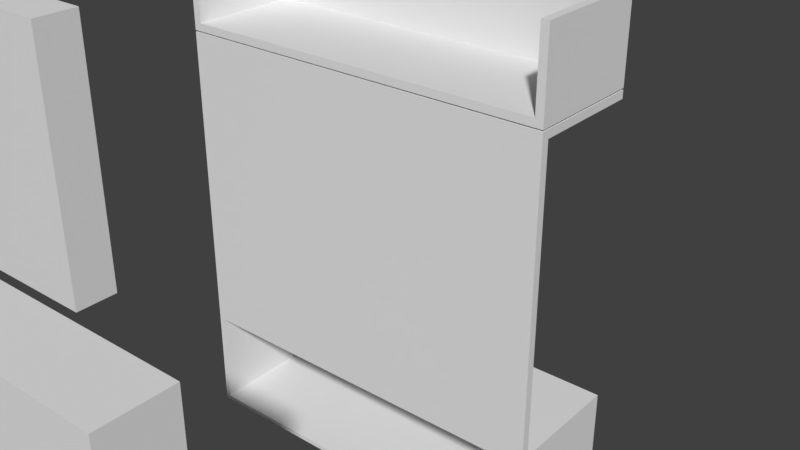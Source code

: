 # Source: Wardrobe.blend  (saved by Blender 2.79.0; exported with 4.5.12 LTS)
import bpy
from mathutils import Matrix  # noqa: F401  (used for matrix-valued properties, if any)

bpy.ops.wm.read_factory_settings(use_empty=True)
scene = bpy.context.scene
scene.name = 'Scene'

# ---- collections
col_collection_1 = bpy.data.collections.new('Collection 1'); scene.collection.children.link(col_collection_1)
col_collection_4 = bpy.data.collections.new('Collection 4'); scene.collection.children.link(col_collection_4)

# ---- materials (node trees are filled in below, after node groups)
mat_darkwood = bpy.data.materials.new('DarkWood')
mat_darkwood.alpha_threshold = 0.0
mat_darkwood.use_transparent_shadow = False
mat_darkwood.roughness = 0.5
mat_lightwood = bpy.data.materials.new('LightWood')
mat_lightwood.alpha_threshold = 0.0
mat_lightwood.use_transparent_shadow = False
mat_lightwood.roughness = 0.5
mat_lightband = bpy.data.materials.new('LightBand')
mat_lightband.alpha_threshold = 0.0
mat_lightband.use_transparent_shadow = False
mat_lightband.roughness = 0.5

# ---- material node trees

# ---- world
world_world = bpy.data.worlds.new('World'); scene.world = world_world
world_world.color = (0.05088, 0.05088, 0.05088)
world_world.use_sun_shadow = False
world_world.sun_shadow_jitter_overblur = 0.0
world_world.cycles.sampling_method = 'MANUAL'

# ---- meshes
me_plane_019 = bpy.data.meshes.new('Plane.019')
me_plane_019.from_pydata([(-0.1, -0.1, 0.0), (0.1, -0.1, 0.0), (-0.1, 0.1, 0.0), (0.1, 0.1, 0.0), (-0.1, 0.1, 1.15), (-0.1, -0.1, 1.15), (0.1, -0.1, 1.15), (0.1, 0.1, 1.15)], [], [(0, 2, 3, 1), (5, 6, 7, 4), (3, 2, 4, 7), (0, 1, 6, 5), (1, 3, 7, 6), (2, 0, 5, 4)])
me_plane_019.use_remesh_preserve_volume = False
me_plane_019.use_remesh_preserve_attributes = False
me_plane_019.use_mirror_vertex_groups = False
me_plane_019.update()
me_plane_018 = bpy.data.meshes.new('Plane.018')
me_plane_018.from_pydata([(-0.1, -0.1, 0.0), (0.1, -0.1, 0.0), (-0.1, 0.1, 0.0), (0.1, 0.1, 0.0), (-0.1, 0.1, 1.15), (-0.1, -0.1, 1.15), (0.1, -0.1, 1.15), (0.1, 0.1, 1.15)], [], [(0, 2, 3, 1), (5, 6, 7, 4), (3, 2, 4, 7), (0, 1, 6, 5), (1, 3, 7, 6), (2, 0, 5, 4)])
me_plane_018.use_remesh_preserve_volume = False
me_plane_018.use_remesh_preserve_attributes = False
me_plane_018.use_mirror_vertex_groups = False
me_plane_018.update()
me_plane_017 = bpy.data.meshes.new('Plane.017')
me_plane_017.from_pydata([(-0.1061, -0.1, 0.0), (0.07576, -0.1, 0.0), (-0.1061, 0.1, 0.0), (0.07576, 0.1, 0.0), (-0.1061, 0.1, 1.2), (-0.1061, -0.1, 1.2), (0.07576, -0.1, 1.2), (0.07576, 0.1, 1.2)], [], [(0, 2, 3, 1), (5, 6, 7, 4), (3, 2, 4, 7), (0, 1, 6, 5), (1, 3, 7, 6), (2, 0, 5, 4)])
me_plane_017.use_remesh_preserve_volume = False
me_plane_017.use_remesh_preserve_attributes = False
me_plane_017.use_mirror_vertex_groups = False
me_plane_017.update()
me_plane_002 = bpy.data.meshes.new('Plane.002')
me_plane_002.from_pydata([(-1.2, 0.4, 3.099e-08), (-1.2, -0.4, 3.099e-08), (1.2, -0.4, 0.03), (1.2, 0.4, 0.03), (-1.2, 0.4, 0.03), (-1.2, -0.4, 0.03), (-1.2, 0.4, 0.66), (-1.2, -0.4, 0.66), (-1.23, -0.4, 0.66), (-1.23, 0.4, -3.099e-08), (-1.23, -0.4, -3.099e-08), (1.23, 0.4, -3.099e-08), (1.23, -0.4, -3.099e-08), (1.2, -0.4, 0.66), (1.2, 0.4, -3.099e-08), (1.2, -0.4, -3.099e-08), (1.23, 0.4, 0.66), (-1.23, 0.4, 0.66), (1.23, -0.4, 0.66), (1.23, -0.4, 0.71), (1.23, 0.4, 0.71), (-1.23, 0.4, 0.71), (-1.23, -0.4, 0.71), (1.23, -0.35, 0.66), (-1.23, -0.35, 0.66), (1.23, -0.35, 0.71), (-1.23, -0.35, 0.71), (-1.23, -0.35, 2.61), (-1.23, -0.4, 2.61), (1.23, -0.4, 2.61), (1.23, -0.35, 2.61), (-1.23, -0.35, 2.66), (-1.23, -0.4, 2.66), (1.23, -0.4, 2.66), (1.23, -0.35, 2.66), (-1.23, 0.35, 2.61), (1.23, 0.35, 2.61), (-1.23, 0.35, 2.66), (1.23, 0.35, 2.66), (-1.2, 0.45, 0.66), (-1.2, 0.45, 0.0228), (1.2, 0.45, 0.66), (1.2, 0.45, 0.0228), (-0.003, 0.45, 0.66), (0.003, 0.45, 0.66), (-0.003, 0.45, 0.0228), (0.003, 0.45, 0.0228), (-1.2, 0.4, 0.0228), (1.2, 0.4, 0.66), (1.2, 0.4, 0.0228), (0.003, 0.4, 0.66), (0.003, 0.4, 0.0228), (-0.003, 0.4, 0.66), (-0.003, 0.4, 0.0228), (-1.18, -0.4, 2.67), (1.18, -0.4, 2.67), (-1.18, 0.3, 2.67), (1.18, 0.3, 2.67), (-1.18, 0.35, 2.67), (1.18, 0.35, 2.67), (-1.18, -0.4, 2.72), (1.18, -0.4, 2.72), (-1.18, 0.3, 2.72), (1.18, 0.3, 2.72), (-1.18, 0.35, 2.72), (1.18, 0.35, 2.72), (-1.18, 0.3, 3.2), (1.18, 0.3, 3.2), (-1.18, 0.35, 3.2), (1.18, 0.35, 3.2), (-1.23, 0.3, 2.67), (-1.23, -0.4, 2.67), (-1.23, 0.35, 2.67), (-1.23, 0.3, 2.72), (-1.23, -0.4, 2.72), (-1.23, 0.35, 2.72), (-1.23, 0.35, 3.2), (-1.18, -0.4, 3.2), (-1.23, -0.4, 3.2), (-1.23, 0.3, 3.2), (1.23, -0.4, 2.67), (1.23, 0.3, 2.67), (1.23, 0.35, 2.67), (1.23, -0.4, 2.72), (1.23, 0.3, 2.72), (1.23, 0.35, 2.72), (1.23, 0.35, 3.2), (1.18, -0.4, 3.2), (1.23, 0.3, 3.2), (1.23, -0.4, 3.2), (1.23, -0.28, 2.66), (-1.23, -0.28, 2.66), (-1.23, -0.28, 2.61), (1.23, -0.28, 2.61), (-1.23, -0.3225, 2.66), (1.23, -0.3225, 2.61), (1.23, -0.3225, 2.66), (-1.23, -0.3225, 2.61)], [], [(14, 15, 1, 0), (3, 4, 5, 2), (1, 15, 2, 5), (14, 0, 4, 3), (0, 4, 5, 1), (15, 2, 3, 14), (6, 7, 1, 0), (17, 9, 10, 8), (1, 7, 8, 10), (6, 0, 9, 17), (0, 1, 10, 9), (7, 6, 17, 8), (16, 18, 12, 11), (48, 14, 15, 13), (12, 18, 13, 15), (16, 11, 14, 48), (11, 12, 15, 14), (18, 13, 48, 16), (23, 18, 8, 24), (22, 19, 29, 28), (8, 18, 19, 22), (16, 17, 21, 20), (24, 8, 22, 26), (23, 16, 20, 25), (18, 23, 25, 19), (17, 24, 26, 21), (20, 21, 26, 25), (16, 23, 24, 17), (29, 30, 34, 33), (25, 26, 27, 30), (19, 25, 30, 29), (26, 22, 28, 27), (34, 31, 32, 33), (27, 28, 32, 31), (91, 90, 38, 37), (28, 29, 33, 32), (36, 35, 37, 38), (93, 92, 35, 36), (90, 93, 36, 38), (92, 91, 37, 35), (46, 44, 41, 42), (40, 39, 43, 45), (51, 49, 48, 50), (47, 53, 52, 6), (40, 47, 6, 39), (46, 44, 50, 51), (42, 49, 51, 46), (41, 48, 49, 42), (43, 45, 53, 52), (45, 53, 47, 40), (39, 6, 52, 43), (44, 50, 48, 41), (54, 56, 57, 55), (56, 58, 59, 57), (60, 61, 63, 62), (68, 64, 75, 76), (58, 56, 70, 72), (54, 60, 74, 71), (69, 67, 88, 86), (59, 58, 64, 65), (65, 69, 86, 85), (54, 55, 61, 60), (66, 67, 69, 68), (62, 63, 67, 66), (63, 61, 87, 67), (65, 64, 68, 69), (75, 73, 79, 76), (72, 70, 73, 75), (70, 71, 74, 73), (56, 54, 71, 70), (74, 60, 77, 78), (64, 58, 72, 75), (66, 68, 76, 79), (77, 66, 79, 78), (60, 62, 66, 77), (73, 74, 78, 79), (81, 82, 85, 84), (80, 81, 84, 83), (84, 85, 86, 88), (61, 55, 80, 83), (57, 59, 82, 81), (59, 65, 85, 82), (67, 87, 89, 88), (55, 57, 81, 80), (61, 83, 89, 87), (83, 84, 88, 89), (97, 94, 91, 92), (96, 95, 93, 90), (95, 97, 92, 93), (94, 96, 90, 91), (31, 34, 96, 94), (30, 27, 97, 95), (34, 30, 95, 96), (27, 31, 94, 97)])
me_plane_002.polygons.foreach_set('material_index', [0, 0, 0, 0, 0, 0, 0, 0, 0, 0, 0, 0, 0, 0, 0, 0, 0, 0, 1, 1, 1, 1, 1, 1, 1, 1, 1, 1, 1, 1, 1, 1, 1, 1, 1, 1, 1, 1, 1, 1, 0, 0, 0, 0, 0, 0, 0, 0, 0, 0, 0, 0, 0, 0, 0, 0, 0, 0, 0, 0, 0, 0, 0, 0, 0, 0, 0, 0, 0, 0, 0, 0, 0, 0, 0, 0, 0, 0, 0, 0, 0, 0, 0, 0, 0, 0, 1, 1, 2, 1, 1, 1, 1, 1])
_uv = me_plane_002.uv_layers.new(name='UVMap')
_uv.uv.foreach_set('vector', [-1.1, 1.105, -1.1, -0.495, -5.9, -0.495, -5.9, 1.105, -1.1, 1.105, -5.9, 1.105, -5.9, -0.495, -1.1, -0.495, 2.1, 0.305, 6.9, 0.305, 6.9, 0.365, 2.1, 0.365, -1.1, 0.305, -5.9, 0.305, -5.9, 0.365, -1.1, 0.365, 1.3, 0.305, 1.3, 0.365, -0.3, 0.365, -0.3, 0.305, -0.3, 0.305, -0.3, 0.365, 1.3, 0.365, 1.3, 0.305, 1.3, 1.625, -0.3, 1.625, -0.3, 0.305, 1.3, 0.305, 1.3, 1.625, 1.3, 0.305, -0.3, 0.305, -0.3, 1.625, 2.1, 0.305, 2.1, 1.625, 2.04, 1.625, 2.04, 0.305, 2.1, 1.625, 2.1, 0.305, 2.04, 0.305, 2.04, 1.625, 2.1, 1.105, 2.1, -0.495, 2.04, -0.495, 2.04, 1.105, 2.1, -0.495, 2.1, 1.105, 2.04, 1.105, 2.04, -0.495, 1.3, 1.625, -0.3, 1.625, -0.3, 0.305, 1.3, 0.305, 1.3, 1.625, 1.3, 0.305, -0.3, 0.305, -0.3, 1.625, -1.04, 0.305, -1.04, 1.625, -1.1, 1.625, -1.1, 0.305, -1.04, 1.625, -1.04, 0.305, -1.1, 0.305, -1.1, 1.625, -1.04, 1.105, -1.04, -0.495, -1.1, -0.495, -1.1, 1.105, -1.04, -0.495, -1.1, -0.495, -1.1, 1.105, -1.04, 1.105, -1.464, 2.092, -1.532, 2.092, -1.532, 5.413, -1.464, 5.413, -0.03325, 0.013, -0.03325, -3.308, 2.532, -3.308, 2.532, 0.013, -0.1008, 0.013, -0.1007, -3.308, -0.03325, -3.308, -0.03325, 0.013, -1.619, 2.315, 1.702, 2.315, 1.702, 2.247, -1.619, 2.247, -0.1008, 1.525, -0.1008, 1.593, -0.03325, 1.593, -0.03325, 1.525, -2.187, 2.315, -3.199, 2.315, -3.199, 2.247, -2.186, 2.247, -0.1008, 1.593, -0.1008, 1.525, -0.03325, 1.525, -0.03325, 1.593, -3.199, 2.315, -2.187, 2.315, -2.186, 2.247, -3.199, 2.247, -1.619, 2.666, 1.702, 2.666, 1.702, 3.678, -1.62, 3.678, -0.4517, 2.092, -1.464, 2.092, -1.464, 5.413, -0.4517, 5.413, -0.1683, 1.593, -0.1683, 1.525, -0.1008, 1.525, -0.1008, 1.593, -0.03325, 2.092, -0.03325, 5.413, 2.532, 5.413, 2.532, 2.092, -0.03325, 1.593, -0.03325, 1.525, 2.532, 1.525, 2.532, 1.593, -0.03325, 1.525, -0.03325, 1.593, 2.532, 1.593, 2.532, 1.525, -1.464, 2.092, -1.464, 5.413, -1.532, 5.413, -1.532, 2.092, -0.1683, 1.525, -0.1683, 1.593, -0.1008, 1.593, -0.1008, 1.525, -1.37, 0.013, -1.37, -3.308, -0.5192, -3.308, -0.5192, 0.013, -0.1683, 0.013, -0.1683, -3.308, -0.1007, -3.308, -0.1008, 0.013, -0.7994, 2.69, 2.522, 2.69, 2.522, 2.622, -0.7994, 2.622, -0.7994, 3.891, 2.522, 3.891, 2.522, 3.041, -0.7994, 3.041, -1.461, 2.622, -1.461, 2.69, -2.311, 2.69, -2.311, 2.622, -1.461, 2.69, -1.461, 2.622, -2.311, 2.622, -2.311, 2.69, 0.0, 0.0, 0.0, 1.0, 1.0, 1.0, 1.0, 0.0, 2.1, 0.3506, 2.1, 1.625, 4.494, 1.625, 4.494, 0.3506, 0.0, 0.0, 0.0, 1.0, 1.0, 1.0, 1.0, 0.0, 2.1, 0.3506, 4.494, 0.3506, 4.494, 1.625, 2.1, 1.625, 1.4, 0.3506, 1.3, 0.3506, 1.3, 1.625, 1.4, 1.625, 0.0, 0.0, 0.0, 1.0, 1.0, 1.0, 1.0, 0.0, 0.0, 0.0, 0.0, 1.0, 1.0, 1.0, 1.0, 0.0, 0.0, 0.0, 0.0, 1.0, 1.0, 1.0, 1.0, 0.0, 1.4, 1.625, 1.4, 0.3506, 1.3, 0.3506, 1.3, 1.625, 0.494, 1.205, 0.494, 1.105, -1.9, 1.105, -1.9, 1.205, 2.1, 1.205, 2.1, 1.105, 4.494, 1.105, 4.494, 1.205, -0.5, 1.5, 1.5, 1.5, 1.5, -0.5, -0.5, -0.5, -2.891, 2.522, -1.891, 2.522, -1.891, 1.522, -2.891, 1.522, 0.0, 0.0, 0.0, 1.0, 1.0, 1.0, 1.0, 0.0, 0.0, 0.0, 0.0, 1.0, 1.0, 1.0, 1.0, 0.0, 0.0, 0.0, 0.0, 1.0, 1.0, 1.0, 1.0, 0.0, 0.0, 0.0, 0.0, 1.0, 1.0, 1.0, 1.0, 0.0, 0.0, 0.0, 0.0, 1.0, 1.0, 1.0, 1.0, 0.0, 0.0, 0.0, 0.0, 1.0, 1.0, 1.0, 1.0, 0.0, 0.0, 0.0, 0.0, 1.0, 1.0, 1.0, 1.0, 0.0, 0.0, 0.0, 0.0, 1.0, 1.0, 1.0, 1.0, 0.0, 0.0, 0.0, 0.0, 1.0, 1.0, 1.0, 1.0, 0.0, 0.0, 0.0, 0.0, 1.0, 1.0, 1.0, 1.0, 0.0, 0.0, 0.0, 0.0, 1.0, 1.0, 1.0, 1.0, 0.0, 0.0, 0.0, 0.0, 1.0, 1.0, 1.0, 1.0, 0.0, 0.0, 0.0, 0.0, 1.0, 1.0, 1.0, 1.0, 0.0, 0.0, 0.0, 0.0, 1.0, 1.0, 1.0, 1.0, 0.0, 0.0, 0.0, 0.0, 1.0, 1.0, 1.0, 1.0, 0.0, 0.0, 0.0, 0.0, 1.0, 1.0, 1.0, 1.0, 0.0, 0.0, 0.0, 0.0, 1.0, 1.0, 1.0, 1.0, 0.0, 0.0, 0.0, 0.0, 1.0, 1.0, 1.0, 1.0, 0.0, 0.0, 0.0, 0.0, 1.0, 1.0, 1.0, 1.0, 0.0, 0.0, 0.0, 0.0, 1.0, 1.0, 1.0, 1.0, 0.0, 0.0, 0.0, 0.0, 1.0, 1.0, 1.0, 1.0, 0.0, 0.0, 0.0, 0.0, 1.0, 1.0, 1.0, 1.0, 0.0, 0.0, 0.0, 0.0, 1.0, 1.0, 1.0, 1.0, 0.0, 0.0, 0.0, 0.0, 1.0, 1.0, 1.0, 1.0, 0.0, 0.0, 0.0, 0.0, 1.0, 1.0, 1.0, 1.0, 0.0, 0.0, 0.0, 0.0, 1.0, 1.0, 1.0, 1.0, 0.0, 0.0, 0.0, 0.0, 1.0, 1.0, 1.0, 1.0, 0.0, 0.0, 0.0, 0.0, 1.0, 1.0, 1.0, 1.0, 0.0, 0.0, 0.0, 0.0, 1.0, 1.0, 1.0, 1.0, 0.0, 0.0, 0.0, 0.0, 1.0, 1.0, 1.0, 1.0, 0.0, 0.0, 0.0, 0.0, 1.0, 1.0, 1.0, 1.0, 0.0, 0.0, 0.0, 0.0, 1.0, 1.0, 1.0, 1.0, 0.0, 0.0, 0.0, 0.0, 1.0, 1.0, 1.0, 1.0, 0.0, -0.1683, 1.488, -0.1008, 1.488, -0.1008, 1.431, -0.1683, 1.431, -0.1008, 1.488, -0.1683, 1.488, -0.1683, 1.431, -0.1008, 1.431, -1.427, 2.092, -1.427, 5.413, -1.37, 5.413, -1.37, 2.092, -1.427, 0.013, -1.427, -3.308, -1.37, -3.308, -1.37, 0.013, -1.464, 0.013, -1.464, -3.308, -1.427, -3.308, -1.427, 0.013, -1.464, 2.092, -1.464, 5.413, -1.427, 5.413, -1.427, 2.092, -0.1008, 1.525, -0.1683, 1.525, -0.1683, 1.488, -0.1008, 1.488, -0.1683, 1.525, -0.1008, 1.525, -0.1008, 1.488, -0.1683, 1.488])
me_plane_002.materials.append(mat_darkwood)
me_plane_002.materials.append(mat_lightwood)
me_plane_002.materials.append(mat_lightband)
me_plane_002.use_remesh_preserve_volume = False
me_plane_002.use_remesh_preserve_attributes = False
me_plane_002.use_mirror_vertex_groups = False
me_plane_002.update()

# ---- objects
ob_plane_001 = bpy.data.objects.new('.Plane.001', me_plane_019)
ob_plane_000 = bpy.data.objects.new('.Plane.000', me_plane_018)
ob_plane_002 = bpy.data.objects.new('.Plane.002', me_plane_017)
ob_wardrobe = bpy.data.objects.new('Wardrobe', me_plane_002)

# ---- transforms, parenting, visibility, modifiers, constraints
ob_plane_001.location = (0.4, -2.7, 0.0)
ob_plane_001.scale = (6.6, 2.0, 2.0)
ob_plane_001.hide_viewport = True
ob_plane_001.lineart.crease_threshold = 0.0
ob_plane_000.location = (2.5, 3.3, 0.0)
ob_plane_000.rotation_euler = (0.0, -0.0, -1.571)
ob_plane_000.scale = (6.6, 2.0, 2.0)
ob_plane_000.hide_viewport = True
ob_plane_000.lineart.crease_threshold = 0.0
ob_plane_002.location = (-3.5, -0.2, 0.0)
ob_plane_002.scale = (6.6, 2.0, 2.0)
ob_plane_002.hide_viewport = True
ob_plane_002.lineart.crease_threshold = 0.0
ob_wardrobe.location = (1.043e-07, 3.576e-07, 0.0)
ob_wardrobe.lineart.crease_threshold = 0.0

# ---- collection membership
col_collection_1.objects.link(ob_plane_001)
col_collection_1.objects.link(ob_plane_000)
col_collection_1.objects.link(ob_plane_002)
col_collection_4.objects.link(ob_wardrobe)

# ---- scene / render settings (as saved in the file)
scene.frame_start = 1; scene.frame_end = 250; scene.frame_set(8)
scene.render.engine = 'BLENDER_EEVEE_NEXT'
scene.render.resolution_percentage = 50
scene.render.dither_intensity = 0.0
scene.cycles.use_denoising = False
scene.cycles.samples = 128
scene.cycles.sampling_pattern = 'TABULATED_SOBOL'
scene.cycles.use_adaptive_sampling = False
scene.cycles.use_light_tree = False
scene.cycles.blur_glossy = 0.0
scene.cycles.sample_clamp_indirect = 0.0
scene.view_settings.view_transform = 'Standard'
scene.unit_settings.scale_length = 0.001
bpy.context.view_layer.update()

# ---- added for rendering (the .blend has no active camera and no usable light): camera, sun
cam_auto = bpy.data.cameras.new('AutoCamera')
cam_auto.lens = 50.0
cam_auto.sensor_width = 36.0
cam_auto.clip_end = 1000.0
ob_auto_camera = bpy.data.objects.new('AutoCamera', cam_auto)
scene.collection.objects.link(ob_auto_camera)
ob_auto_camera.location = (3.81638, -4.55466, 4.6531)
ob_auto_camera.rotation_euler = (1.09748, -7.21219e-08, 0.694738)
scene.camera = ob_auto_camera
light_auto_sun = bpy.data.lights.new('AutoSun', 'SUN')
light_auto_sun.energy = 3.0
light_auto_sun.angle = 0.0523599
ob_auto_sun = bpy.data.objects.new('AutoSun', light_auto_sun)
scene.collection.objects.link(ob_auto_sun)
ob_auto_sun.rotation_euler = (0.872665, 0.174533, 0.523599)
bpy.context.view_layer.update()
